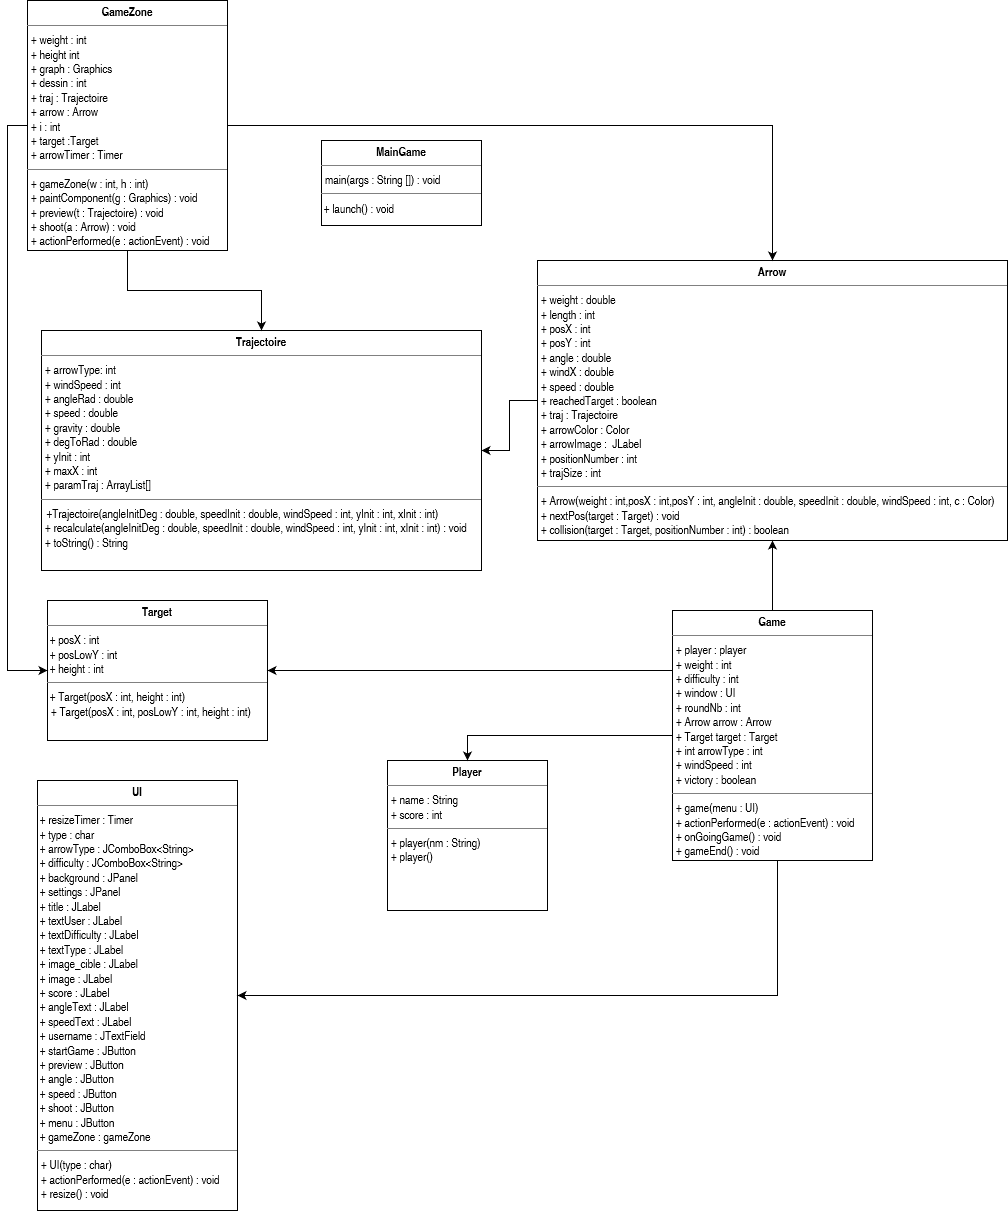

The diagram above was exported from draw.io. Its source (the exported page's mxGraphModel, read from the mxfile embedded in the PNG):
<mxGraphModel dx="1278" dy="1705" grid="1" gridSize="10" guides="1" tooltips="1" connect="1" arrows="1" fold="1" page="1" pageScale="1" pageWidth="827" pageHeight="1169" math="0" shadow="0">
  <root>
    <mxCell id="WIyWlLk6GJQsqaUBKTNV-0" />
    <mxCell id="WIyWlLk6GJQsqaUBKTNV-1" parent="WIyWlLk6GJQsqaUBKTNV-0" />
    <mxCell id="QE9-4QYX81WWo-emGNqr-13" value="" style="edgeStyle=orthogonalEdgeStyle;rounded=0;orthogonalLoop=1;jettySize=auto;html=1;" parent="WIyWlLk6GJQsqaUBKTNV-1" edge="1">
      <mxGeometry relative="1" as="geometry">
        <mxPoint x="340" y="299.0000000000001" as="targetPoint" />
      </mxGeometry>
    </mxCell>
    <mxCell id="EE84PrnaqUlStzzkm9c9-23" style="edgeStyle=orthogonalEdgeStyle;rounded=0;orthogonalLoop=1;jettySize=auto;html=1;entryX=1;entryY=0.5;entryDx=0;entryDy=0;" edge="1" parent="WIyWlLk6GJQsqaUBKTNV-1" source="xY_RR0f7tZfuk5JqQ_4p-13" target="EE84PrnaqUlStzzkm9c9-4">
      <mxGeometry relative="1" as="geometry" />
    </mxCell>
    <mxCell id="xY_RR0f7tZfuk5JqQ_4p-13" value="&lt;p style=&quot;margin: 0px ; margin-top: 4px ; text-align: center&quot;&gt;&lt;b&gt;Arrow&lt;/b&gt;&lt;br&gt;&lt;/p&gt;&lt;hr size=&quot;1&quot;&gt;&lt;p style=&quot;margin: 0px ; margin-left: 4px&quot;&gt;+ weight : double&lt;/p&gt;&lt;p style=&quot;margin: 0px ; margin-left: 4px&quot;&gt;+ length : int&lt;/p&gt;&lt;p style=&quot;margin: 0px ; margin-left: 4px&quot;&gt;+ posX : int&lt;/p&gt;&lt;p style=&quot;margin: 0px ; margin-left: 4px&quot;&gt;+ posY : int&lt;br&gt;&lt;/p&gt;&lt;p style=&quot;margin: 0px ; margin-left: 4px&quot;&gt;+ angle : double&lt;/p&gt;&lt;p style=&quot;margin: 0px ; margin-left: 4px&quot;&gt;+ windX : double&lt;/p&gt;&lt;p style=&quot;margin: 0px ; margin-left: 4px&quot;&gt;+ speed : double&lt;/p&gt;&lt;p style=&quot;margin: 0px ; margin-left: 4px&quot;&gt;+ reachedTarget : boolean&lt;br&gt;+ traj : Trajectoire&lt;br&gt;+ arrowColor : Color&lt;br&gt;+ arrowImage :&amp;nbsp; JLabel&lt;br&gt;+ positionNumber : int&lt;br&gt;+ trajSize : int&lt;br&gt;&lt;/p&gt;&lt;hr size=&quot;1&quot;&gt;&lt;p style=&quot;margin: 0px ; margin-left: 4px&quot;&gt;+ Arrow(weight : int,posX : int,posY : int, angleInit : double, speedInit : double, windSpeed : int, c : Color)&lt;br&gt;&lt;/p&gt;&lt;p style=&quot;margin: 0px ; margin-left: 4px&quot;&gt;+ nextPos(target : Target) : void&lt;/p&gt;&lt;p style=&quot;margin: 0px ; margin-left: 4px&quot;&gt;+ collision(target : Target, positionNumber : int) : boolean&lt;/p&gt;" style="verticalAlign=top;align=left;overflow=fill;fontSize=12;fontFamily=Helvetica;html=1;" parent="WIyWlLk6GJQsqaUBKTNV-1" vertex="1">
      <mxGeometry x="550" y="180" width="470" height="280" as="geometry" />
    </mxCell>
    <mxCell id="xY_RR0f7tZfuk5JqQ_4p-18" value="&lt;p style=&quot;margin: 0px ; margin-top: 4px ; text-align: center&quot;&gt;&lt;b&gt;UI&lt;/b&gt;&lt;br&gt;&lt;/p&gt;&lt;hr size=&quot;1&quot;&gt;&lt;div&gt;&amp;nbsp;+ resizeTimer : Timer&lt;/div&gt;&lt;div&gt;&amp;nbsp;+ type : char &lt;/div&gt;&lt;div&gt;&amp;nbsp;+ arrowType : JComboBox&amp;lt;String&amp;gt;&lt;/div&gt;&lt;div&gt;&amp;nbsp;+ difficulty : JComboBox&amp;lt;String&amp;gt;&lt;br&gt;&amp;nbsp;+ background : JPanel&lt;/div&gt;&lt;div&gt;&amp;nbsp;+ settings : JPanel &lt;br&gt;&lt;/div&gt;&lt;div&gt;&amp;nbsp;+ title : JLabel&lt;br&gt;&amp;nbsp;+ textUser : JLabel&lt;/div&gt;&lt;div&gt;&amp;nbsp;+ textDifficulty : JLabel&lt;/div&gt;&lt;div&gt;&amp;nbsp;+ textType : JLabel&lt;/div&gt;&lt;div&gt;&amp;nbsp;+ image_cible : JLabel&lt;/div&gt;&lt;div&gt;&amp;nbsp;+ image : JLabel&lt;/div&gt;&lt;div&gt;&amp;nbsp;+ score : JLabel&lt;/div&gt;&lt;div&gt;&amp;nbsp;+ angleText : JLabel&lt;/div&gt;&lt;div&gt;&amp;nbsp;+ speedText : JLabel&lt;/div&gt;&lt;div&gt;&amp;nbsp;+ username : JTextField &lt;br&gt;&lt;/div&gt;&lt;div&gt;&amp;nbsp;+ startGame : JButton&lt;/div&gt;&lt;div&gt;&amp;nbsp;+ preview : JButton&lt;/div&gt;&lt;div&gt;&amp;nbsp;+ angle : JButton&lt;/div&gt;&lt;div&gt;&amp;nbsp;+ speed : JButton&lt;/div&gt;&lt;div&gt;&amp;nbsp;+ shoot : JButton&lt;/div&gt;&lt;div&gt;&amp;nbsp;+ menu : JButton&lt;br&gt;&amp;nbsp;+ gameZone : gameZone&lt;br&gt;&lt;/div&gt;&lt;hr size=&quot;1&quot;&gt;&lt;p style=&quot;margin: 0px ; margin-left: 4px&quot;&gt;+ UI(type : char)&lt;br&gt;&lt;/p&gt;&lt;p style=&quot;margin: 0px ; margin-left: 4px&quot;&gt;+ actionPerformed(e : actionEvent) : void&lt;/p&gt;&lt;p style=&quot;margin: 0px ; margin-left: 4px&quot;&gt;+ resize() : void&lt;br&gt;&lt;/p&gt;" style="verticalAlign=top;align=left;overflow=fill;fontSize=12;fontFamily=Helvetica;html=1;" parent="WIyWlLk6GJQsqaUBKTNV-1" vertex="1">
      <mxGeometry x="50" y="700" width="200" height="430" as="geometry" />
    </mxCell>
    <mxCell id="xY_RR0f7tZfuk5JqQ_4p-19" value="&lt;p style=&quot;margin: 0px ; margin-top: 4px ; text-align: center&quot;&gt;&lt;b&gt;Player&lt;/b&gt;&lt;br&gt;&lt;/p&gt;&lt;hr size=&quot;1&quot;&gt;&lt;p style=&quot;margin: 0px ; margin-left: 4px&quot;&gt;+ name : String&lt;/p&gt;&lt;p style=&quot;margin: 0px ; margin-left: 4px&quot;&gt;+ score : int&lt;/p&gt;&lt;hr size=&quot;1&quot;&gt;&lt;p style=&quot;margin: 0px ; margin-left: 4px&quot;&gt;+ player(nm : String)&lt;/p&gt;&lt;p style=&quot;margin: 0px ; margin-left: 4px&quot;&gt;+ player()&lt;br&gt;&lt;/p&gt;" style="verticalAlign=top;align=left;overflow=fill;fontSize=12;fontFamily=Helvetica;html=1;" parent="WIyWlLk6GJQsqaUBKTNV-1" vertex="1">
      <mxGeometry x="400" y="680" width="160" height="150" as="geometry" />
    </mxCell>
    <mxCell id="_tBLHRUoUFaQS5a1UbkK-2" style="edgeStyle=orthogonalEdgeStyle;rounded=0;orthogonalLoop=1;jettySize=auto;html=1;exitX=0.5;exitY=1;exitDx=0;exitDy=0;" parent="WIyWlLk6GJQsqaUBKTNV-1" edge="1">
      <mxGeometry relative="1" as="geometry">
        <mxPoint x="145" y="420" as="targetPoint" />
      </mxGeometry>
    </mxCell>
    <mxCell id="N0qLdLJCXeOoI6yXusYz-4" value="&lt;p style=&quot;margin: 0px ; margin-top: 4px ; text-align: center&quot;&gt;&lt;b&gt;Target&lt;/b&gt;&lt;br&gt;&lt;/p&gt;&lt;hr size=&quot;1&quot;&gt;&amp;nbsp;+ posX : int&lt;br&gt;&amp;nbsp;+ posLowY : int&lt;br&gt;&amp;nbsp;+ height : int&lt;br&gt;&lt;hr size=&quot;1&quot;&gt;&amp;nbsp;+ Target(posX : int, height : int)&lt;p style=&quot;margin: 0px ; margin-left: 4px&quot;&gt;+ Target(posX : int, posLowY : int, height : int) &lt;br&gt;&lt;/p&gt;" style="verticalAlign=top;align=left;overflow=fill;fontSize=12;fontFamily=Helvetica;html=1;" parent="WIyWlLk6GJQsqaUBKTNV-1" vertex="1">
      <mxGeometry x="60" y="520" width="220" height="140" as="geometry" />
    </mxCell>
    <mxCell id="EE84PrnaqUlStzzkm9c9-4" value="&lt;p style=&quot;margin: 0px ; margin-top: 4px ; text-align: center&quot;&gt;&lt;b&gt;Trajectoire&lt;/b&gt;&lt;br&gt;&lt;/p&gt;&lt;hr size=&quot;1&quot;&gt;&lt;p style=&quot;margin: 0px ; margin-left: 4px&quot;&gt;+ arrowType: int&lt;br&gt;&lt;/p&gt;&lt;p style=&quot;margin: 0px ; margin-left: 4px&quot;&gt;+ windSpeed : int&lt;/p&gt;&lt;p style=&quot;margin: 0px ; margin-left: 4px&quot;&gt;+ angleRad : double&lt;/p&gt;&lt;p style=&quot;margin: 0px ; margin-left: 4px&quot;&gt;+ speed : double&lt;/p&gt;&lt;p style=&quot;margin: 0px ; margin-left: 4px&quot;&gt;+ gravity : double&lt;/p&gt;&lt;p style=&quot;margin: 0px ; margin-left: 4px&quot;&gt;+ degToRad : double&lt;br&gt;&lt;/p&gt;&lt;p style=&quot;margin: 0px ; margin-left: 4px&quot;&gt;+ yInit : int&lt;/p&gt;&lt;p style=&quot;margin: 0px ; margin-left: 4px&quot;&gt;+ maxX : int&lt;/p&gt;&lt;p style=&quot;margin: 0px ; margin-left: 4px&quot;&gt;+ paramTraj : ArrayList[] &lt;/p&gt;&lt;hr size=&quot;1&quot;&gt;&amp;nbsp; +Trajectoire(angleInitDeg : double, speedInit : double, windSpeed : int, yInit : int, xInit : int)&lt;br&gt;&lt;p style=&quot;margin: 0px ; margin-left: 4px&quot;&gt;+ recalculate(angleInitDeg : double, speedInit : double, windSpeed : int, yInit : int, xInit : int) : void&lt;br&gt;&lt;/p&gt;&lt;p style=&quot;margin: 0px ; margin-left: 4px&quot;&gt;+ toString() : String&lt;br&gt;&lt;/p&gt;" style="verticalAlign=top;align=left;overflow=fill;fontSize=12;fontFamily=Helvetica;html=1;" vertex="1" parent="WIyWlLk6GJQsqaUBKTNV-1">
      <mxGeometry x="54" y="250" width="440" height="240" as="geometry" />
    </mxCell>
    <mxCell id="EE84PrnaqUlStzzkm9c9-5" value="&lt;p style=&quot;margin: 0px ; margin-top: 4px ; text-align: center&quot;&gt;&lt;b&gt;MainGame&lt;/b&gt;&lt;/p&gt;&lt;hr size=&quot;1&quot;&gt;&lt;p style=&quot;margin: 0px ; margin-left: 4px&quot;&gt;main(args : String []) : void &lt;br&gt;&lt;/p&gt;&lt;hr size=&quot;1&quot;&gt;&amp;nbsp;+ launch() : void" style="verticalAlign=top;align=left;overflow=fill;fontSize=12;fontFamily=Helvetica;html=1;" vertex="1" parent="WIyWlLk6GJQsqaUBKTNV-1">
      <mxGeometry x="334" y="60" width="160" height="85" as="geometry" />
    </mxCell>
    <mxCell id="EE84PrnaqUlStzzkm9c9-15" style="edgeStyle=orthogonalEdgeStyle;rounded=0;orthogonalLoop=1;jettySize=auto;html=1;entryX=0.5;entryY=0;entryDx=0;entryDy=0;" edge="1" parent="WIyWlLk6GJQsqaUBKTNV-1" source="EE84PrnaqUlStzzkm9c9-8" target="xY_RR0f7tZfuk5JqQ_4p-19">
      <mxGeometry relative="1" as="geometry" />
    </mxCell>
    <mxCell id="EE84PrnaqUlStzzkm9c9-18" style="edgeStyle=orthogonalEdgeStyle;rounded=0;orthogonalLoop=1;jettySize=auto;html=1;entryX=1;entryY=0.5;entryDx=0;entryDy=0;" edge="1" parent="WIyWlLk6GJQsqaUBKTNV-1" source="EE84PrnaqUlStzzkm9c9-8" target="N0qLdLJCXeOoI6yXusYz-4">
      <mxGeometry relative="1" as="geometry">
        <Array as="points">
          <mxPoint x="580" y="590" />
          <mxPoint x="580" y="590" />
        </Array>
      </mxGeometry>
    </mxCell>
    <mxCell id="EE84PrnaqUlStzzkm9c9-34" style="edgeStyle=orthogonalEdgeStyle;rounded=0;orthogonalLoop=1;jettySize=auto;html=1;entryX=0.5;entryY=1;entryDx=0;entryDy=0;" edge="1" parent="WIyWlLk6GJQsqaUBKTNV-1" source="EE84PrnaqUlStzzkm9c9-8" target="xY_RR0f7tZfuk5JqQ_4p-13">
      <mxGeometry relative="1" as="geometry" />
    </mxCell>
    <mxCell id="EE84PrnaqUlStzzkm9c9-35" style="edgeStyle=orthogonalEdgeStyle;rounded=0;orthogonalLoop=1;jettySize=auto;html=1;entryX=1;entryY=0.5;entryDx=0;entryDy=0;" edge="1" parent="WIyWlLk6GJQsqaUBKTNV-1" source="EE84PrnaqUlStzzkm9c9-8" target="xY_RR0f7tZfuk5JqQ_4p-18">
      <mxGeometry relative="1" as="geometry">
        <mxPoint x="260" y="920" as="targetPoint" />
        <Array as="points">
          <mxPoint x="790" y="915" />
        </Array>
      </mxGeometry>
    </mxCell>
    <mxCell id="EE84PrnaqUlStzzkm9c9-8" value="&lt;p style=&quot;margin: 0px ; margin-top: 4px ; text-align: center&quot;&gt;&lt;b&gt;Game&lt;/b&gt;&lt;br&gt;&lt;/p&gt;&lt;hr size=&quot;1&quot;&gt;&lt;p style=&quot;margin: 0px ; margin-left: 4px&quot;&gt;+ player : player&lt;br&gt;+ weight : int&lt;br&gt;+ difficulty : int&lt;/p&gt;&lt;p style=&quot;margin: 0px ; margin-left: 4px&quot;&gt;+ window : UI &lt;br&gt;&lt;/p&gt;&lt;p style=&quot;margin: 0px ; margin-left: 4px&quot;&gt;+ roundNb : int&lt;br&gt;+ Arrow arrow : Arrow&lt;br&gt;+ Target target : Target&lt;br&gt;+ int arrowType : int&lt;br&gt;+ windSpeed : int&lt;/p&gt;&lt;p style=&quot;margin: 0px ; margin-left: 4px&quot;&gt;+ victory : boolean&lt;br&gt;&lt;/p&gt;&lt;hr size=&quot;1&quot;&gt;&lt;p style=&quot;margin: 0px ; margin-left: 4px&quot;&gt;+ game(menu : UI)&lt;br&gt;&lt;/p&gt;&lt;p style=&quot;margin: 0px ; margin-left: 4px&quot;&gt;+ actionPerformed(e : actionEvent) : void&lt;/p&gt;&lt;p style=&quot;margin: 0px ; margin-left: 4px&quot;&gt;+ onGoingGame() : void&lt;/p&gt;&lt;p style=&quot;margin: 0px ; margin-left: 4px&quot;&gt;+ gameEnd() : void&lt;br&gt;&lt;/p&gt;" style="verticalAlign=top;align=left;overflow=fill;fontSize=12;fontFamily=Helvetica;html=1;" vertex="1" parent="WIyWlLk6GJQsqaUBKTNV-1">
      <mxGeometry x="685" y="530" width="200" height="250" as="geometry" />
    </mxCell>
    <mxCell id="EE84PrnaqUlStzzkm9c9-25" style="edgeStyle=orthogonalEdgeStyle;rounded=0;orthogonalLoop=1;jettySize=auto;html=1;entryX=0.5;entryY=0;entryDx=0;entryDy=0;" edge="1" parent="WIyWlLk6GJQsqaUBKTNV-1" source="EE84PrnaqUlStzzkm9c9-9" target="xY_RR0f7tZfuk5JqQ_4p-13">
      <mxGeometry relative="1" as="geometry" />
    </mxCell>
    <mxCell id="EE84PrnaqUlStzzkm9c9-32" style="edgeStyle=orthogonalEdgeStyle;rounded=0;orthogonalLoop=1;jettySize=auto;html=1;entryX=0;entryY=0.5;entryDx=0;entryDy=0;" edge="1" parent="WIyWlLk6GJQsqaUBKTNV-1" source="EE84PrnaqUlStzzkm9c9-9" target="N0qLdLJCXeOoI6yXusYz-4">
      <mxGeometry relative="1" as="geometry">
        <Array as="points">
          <mxPoint x="20" y="45" />
          <mxPoint x="20" y="590" />
        </Array>
      </mxGeometry>
    </mxCell>
    <mxCell id="EE84PrnaqUlStzzkm9c9-33" style="edgeStyle=orthogonalEdgeStyle;rounded=0;orthogonalLoop=1;jettySize=auto;html=1;entryX=0.5;entryY=0;entryDx=0;entryDy=0;" edge="1" parent="WIyWlLk6GJQsqaUBKTNV-1" source="EE84PrnaqUlStzzkm9c9-9" target="EE84PrnaqUlStzzkm9c9-4">
      <mxGeometry relative="1" as="geometry" />
    </mxCell>
    <mxCell id="EE84PrnaqUlStzzkm9c9-9" value="&lt;p style=&quot;margin: 0px ; margin-top: 4px ; text-align: center&quot;&gt;&lt;b&gt;GameZone&lt;/b&gt;&lt;br&gt;&lt;/p&gt;&lt;hr size=&quot;1&quot;&gt;&lt;p style=&quot;margin: 0px ; margin-left: 4px&quot;&gt;+ weight : int&lt;/p&gt;&lt;p style=&quot;margin: 0px ; margin-left: 4px&quot;&gt;+ height int&lt;br&gt;+ graph : Graphics&lt;br&gt;+ dessin : int&lt;br&gt;+ traj : Trajectoire&lt;br&gt;+ arrow : Arrow&lt;br&gt;+ i : int&lt;br&gt;+ target :Target&lt;br&gt;+ arrowTimer : Timer&lt;br&gt;&lt;/p&gt;&lt;hr size=&quot;1&quot;&gt;&lt;p style=&quot;margin: 0px ; margin-left: 4px&quot;&gt;+ gameZone(w : int, h : int)&lt;br&gt;&lt;/p&gt;&lt;p style=&quot;margin: 0px ; margin-left: 4px&quot;&gt;+ paintComponent(g : Graphics) : void&lt;/p&gt;&lt;p style=&quot;margin: 0px ; margin-left: 4px&quot;&gt;+ preview(t : Trajectoire) : void&lt;/p&gt;&lt;p style=&quot;margin: 0px ; margin-left: 4px&quot;&gt;+ shoot(a : Arrow) : void&lt;/p&gt;&lt;p style=&quot;margin: 0px ; margin-left: 4px&quot;&gt;+ actionPerformed(e : actionEvent) : void&lt;/p&gt;&lt;p style=&quot;margin: 0px ; margin-left: 4px&quot;&gt;&lt;/p&gt;" style="verticalAlign=top;align=left;overflow=fill;fontSize=12;fontFamily=Helvetica;html=1;" vertex="1" parent="WIyWlLk6GJQsqaUBKTNV-1">
      <mxGeometry x="40" y="-80" width="200" height="250" as="geometry" />
    </mxCell>
  </root>
</mxGraphModel>